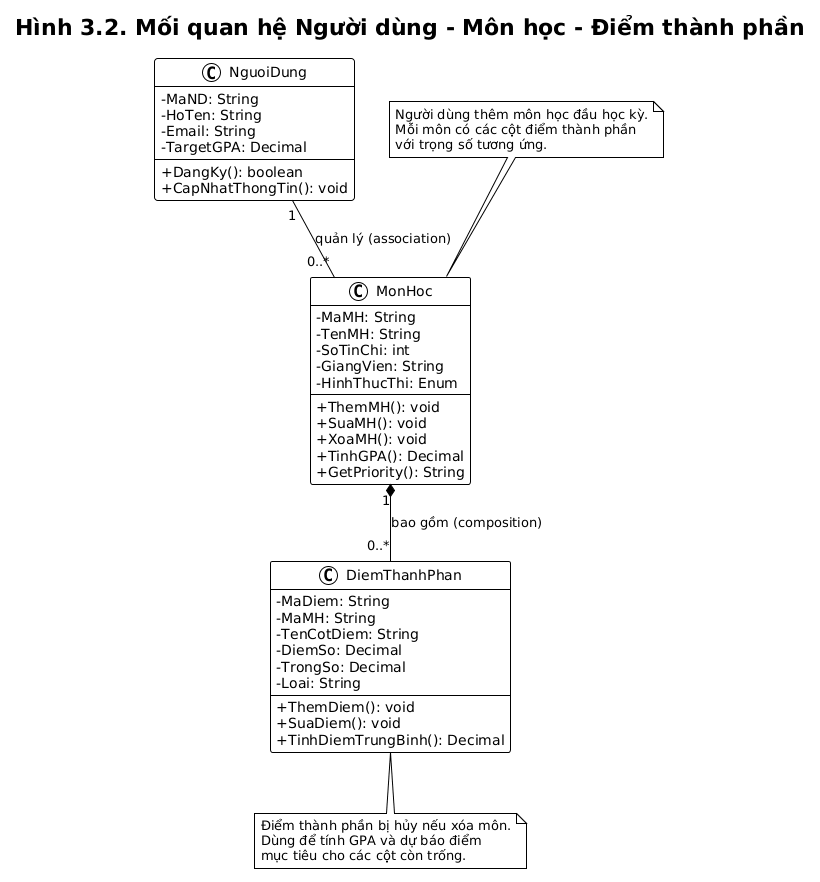

The diagram above was rendered by PlantUML. Its source (embedded in the PNG):
@startuml
!theme plain
skinparam classAttributeIconSize 0
title Hình 3.2. Mối quan hệ Người dùng - Môn học - Điểm thành phần

class NguoiDung {
  - MaND: String
  - HoTen: String
  - Email: String
  - TargetGPA: Decimal
  + DangKy(): boolean
  + CapNhatThongTin(): void
}

class MonHoc {
  - MaMH: String
  - TenMH: String
  - SoTinChi: int
  - GiangVien: String
  - HinhThucThi: Enum
  + ThemMH(): void
  + SuaMH(): void
  + XoaMH(): void
  + TinhGPA(): Decimal
  + GetPriority(): String
}

class DiemThanhPhan {
  - MaDiem: String
  - MaMH: String
  - TenCotDiem: String
  - DiemSo: Decimal
  - TrongSo: Decimal
  - Loai: String
  + ThemDiem(): void
  + SuaDiem(): void
  + TinhDiemTrungBinh(): Decimal
}

NguoiDung "1" -- "0..*" MonHoc : quản lý (association)
MonHoc "1" *-- "0..*" DiemThanhPhan : bao gồm (composition)

note top of MonHoc
  Người dùng thêm môn học đầu học kỳ.
  Mỗi môn có các cột điểm thành phần
  với trọng số tương ứng.
end note

note bottom of DiemThanhPhan
  Điểm thành phần bị hủy nếu xóa môn.
  Dùng để tính GPA và dự báo điểm
  mục tiêu cho các cột còn trống.
end note
@enduml